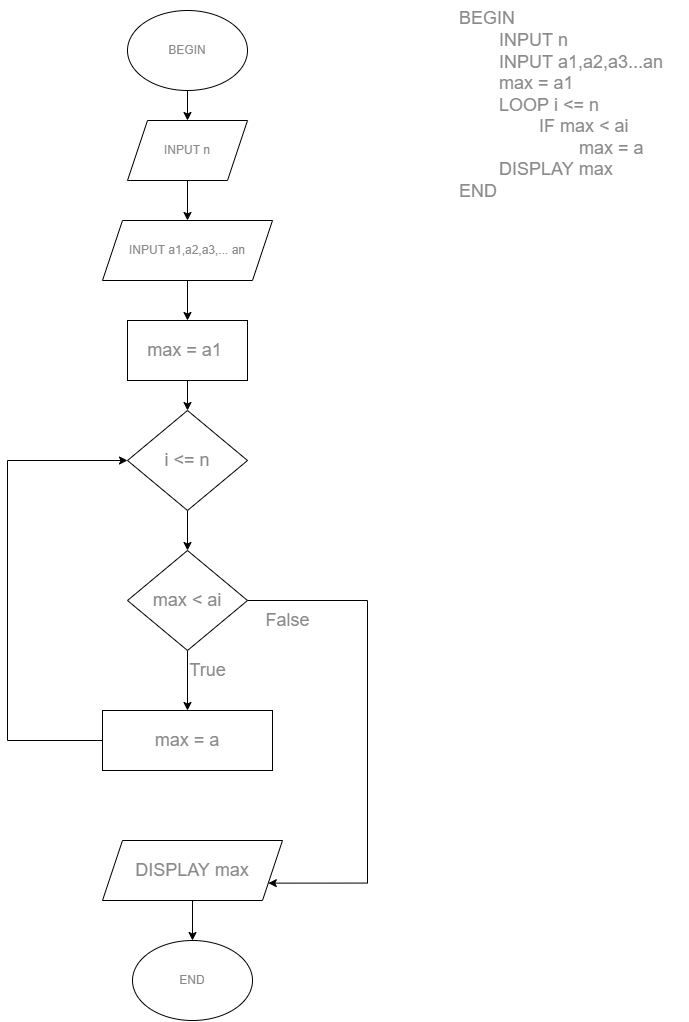

The diagram above was exported from draw.io. Its source (the exported page's mxGraphModel, read from the mxfile embedded in the PNG):
<mxGraphModel dx="1420" dy="679" grid="1" gridSize="10" guides="1" tooltips="1" connect="1" arrows="1" fold="1" page="1" pageScale="1" pageWidth="827" pageHeight="1169" math="0" shadow="0">
  <root>
    <mxCell id="WIyWlLk6GJQsqaUBKTNV-0" />
    <mxCell id="WIyWlLk6GJQsqaUBKTNV-1" parent="WIyWlLk6GJQsqaUBKTNV-0" />
    <mxCell id="cIzkVfaNQQRC0lQFO2-8-19" value="&lt;div style=&quot;&quot;&gt;&lt;div style=&quot;&quot;&gt;&lt;span style=&quot;font-size: 18px;&quot;&gt;BEGIN&lt;/span&gt;&lt;/div&gt;&lt;div style=&quot;&quot;&gt;&lt;span style=&quot;font-size: 18px;&quot;&gt;&lt;span style=&quot;&quot;&gt;&#09;&lt;/span&gt;&lt;span style=&quot;white-space: pre;&quot;&gt;&#09;&lt;/span&gt;INPUT n&lt;/span&gt;&lt;/div&gt;&lt;div style=&quot;&quot;&gt;&lt;span style=&quot;font-size: 18px;&quot;&gt;&lt;span style=&quot;&quot;&gt;&#09;&lt;/span&gt;&lt;span style=&quot;white-space: pre;&quot;&gt;&#09;&lt;/span&gt;INPUT a1,a2,a3...an&lt;/span&gt;&lt;/div&gt;&lt;div style=&quot;&quot;&gt;&lt;span style=&quot;font-size: 18px;&quot;&gt;&lt;span style=&quot;&quot;&gt;&#09;&lt;/span&gt;&lt;span style=&quot;white-space: pre;&quot;&gt;&#09;&lt;/span&gt;max = a1&amp;nbsp;&lt;/span&gt;&lt;/div&gt;&lt;div style=&quot;&quot;&gt;&lt;span style=&quot;font-size: 18px;&quot;&gt;&lt;span style=&quot;&quot;&gt;&#09;&lt;/span&gt;&lt;span style=&quot;white-space: pre;&quot;&gt;&#09;&lt;/span&gt;LOOP i &amp;lt;= n&lt;/span&gt;&lt;/div&gt;&lt;div style=&quot;&quot;&gt;&lt;span style=&quot;font-size: 18px;&quot;&gt;&lt;span style=&quot;&quot;&gt;&#09;&#09;&lt;/span&gt;&lt;span style=&quot;white-space: pre;&quot;&gt;&#09;&lt;span style=&quot;white-space: pre;&quot;&gt;&#09;&lt;/span&gt;&lt;/span&gt;IF max &amp;lt; ai&lt;/span&gt;&lt;/div&gt;&lt;div style=&quot;&quot;&gt;&lt;span style=&quot;font-size: 18px;&quot;&gt;&lt;span style=&quot;&quot;&gt;&#09;&#09;&#09;&lt;/span&gt;&lt;span style=&quot;white-space: pre;&quot;&gt;&#09;&lt;/span&gt;&lt;span style=&quot;white-space: pre;&quot;&gt;&#09;&lt;span style=&quot;white-space: pre;&quot;&gt;&#09;&lt;/span&gt;&lt;/span&gt;max = a&lt;/span&gt;&lt;/div&gt;&lt;div style=&quot;&quot;&gt;&lt;span style=&quot;font-size: 18px; background-color: initial;&quot;&gt;&lt;span style=&quot;white-space: pre;&quot;&gt;&#09;&lt;/span&gt;DISPLAY max&lt;/span&gt;&lt;br&gt;&lt;/div&gt;&lt;div style=&quot;&quot;&gt;&lt;span style=&quot;font-size: 18px;&quot;&gt;END&lt;/span&gt;&lt;/div&gt;&lt;div style=&quot;&quot;&gt;&lt;span style=&quot;font-size: 18px;&quot;&gt;&#09;&lt;/span&gt;&lt;/div&gt;&lt;/div&gt;" style="text;html=1;align=left;verticalAlign=middle;resizable=0;points=[];autosize=1;strokeColor=none;fillColor=none;fontColor=#8A8A8A;" vertex="1" parent="WIyWlLk6GJQsqaUBKTNV-1">
      <mxGeometry x="530" y="100" width="230" height="210" as="geometry" />
    </mxCell>
    <mxCell id="cIzkVfaNQQRC0lQFO2-8-22" value="" style="edgeStyle=orthogonalEdgeStyle;rounded=0;orthogonalLoop=1;jettySize=auto;html=1;fontColor=#8A8A8A;" edge="1" parent="WIyWlLk6GJQsqaUBKTNV-1" source="cIzkVfaNQQRC0lQFO2-8-20" target="cIzkVfaNQQRC0lQFO2-8-21">
      <mxGeometry relative="1" as="geometry" />
    </mxCell>
    <mxCell id="cIzkVfaNQQRC0lQFO2-8-20" value="BEGIN" style="ellipse;whiteSpace=wrap;html=1;fontColor=#8A8A8A;" vertex="1" parent="WIyWlLk6GJQsqaUBKTNV-1">
      <mxGeometry x="200" y="110" width="120" height="80" as="geometry" />
    </mxCell>
    <mxCell id="cIzkVfaNQQRC0lQFO2-8-72" value="" style="edgeStyle=orthogonalEdgeStyle;rounded=0;orthogonalLoop=1;jettySize=auto;html=1;fontSize=18;fontColor=#8A8A8A;" edge="1" parent="WIyWlLk6GJQsqaUBKTNV-1" source="cIzkVfaNQQRC0lQFO2-8-21" target="cIzkVfaNQQRC0lQFO2-8-68">
      <mxGeometry relative="1" as="geometry" />
    </mxCell>
    <mxCell id="cIzkVfaNQQRC0lQFO2-8-21" value="INPUT n" style="shape=parallelogram;perimeter=parallelogramPerimeter;whiteSpace=wrap;html=1;fixedSize=1;fontColor=#8A8A8A;" vertex="1" parent="WIyWlLk6GJQsqaUBKTNV-1">
      <mxGeometry x="200" y="220" width="120" height="60" as="geometry" />
    </mxCell>
    <mxCell id="cIzkVfaNQQRC0lQFO2-8-58" style="edgeStyle=orthogonalEdgeStyle;rounded=0;orthogonalLoop=1;jettySize=auto;html=1;exitX=0.5;exitY=1;exitDx=0;exitDy=0;fontSize=18;fontColor=#8A8A8A;" edge="1" parent="WIyWlLk6GJQsqaUBKTNV-1" source="cIzkVfaNQQRC0lQFO2-8-21" target="cIzkVfaNQQRC0lQFO2-8-21">
      <mxGeometry relative="1" as="geometry" />
    </mxCell>
    <mxCell id="cIzkVfaNQQRC0lQFO2-8-73" value="" style="edgeStyle=orthogonalEdgeStyle;rounded=0;orthogonalLoop=1;jettySize=auto;html=1;fontSize=18;fontColor=#8A8A8A;" edge="1" parent="WIyWlLk6GJQsqaUBKTNV-1" source="cIzkVfaNQQRC0lQFO2-8-68" target="cIzkVfaNQQRC0lQFO2-8-70">
      <mxGeometry relative="1" as="geometry" />
    </mxCell>
    <mxCell id="cIzkVfaNQQRC0lQFO2-8-68" value="INPUT a1,a2,a3,... an" style="shape=parallelogram;perimeter=parallelogramPerimeter;whiteSpace=wrap;html=1;fixedSize=1;fontColor=#8A8A8A;" vertex="1" parent="WIyWlLk6GJQsqaUBKTNV-1">
      <mxGeometry x="175" y="320" width="170" height="60" as="geometry" />
    </mxCell>
    <mxCell id="cIzkVfaNQQRC0lQFO2-8-74" value="" style="edgeStyle=orthogonalEdgeStyle;rounded=0;orthogonalLoop=1;jettySize=auto;html=1;fontSize=18;fontColor=#8A8A8A;" edge="1" parent="WIyWlLk6GJQsqaUBKTNV-1" source="cIzkVfaNQQRC0lQFO2-8-70" target="cIzkVfaNQQRC0lQFO2-8-71">
      <mxGeometry relative="1" as="geometry" />
    </mxCell>
    <mxCell id="cIzkVfaNQQRC0lQFO2-8-70" value="&lt;div style=&quot;font-size: 12px; text-align: left;&quot;&gt;&lt;div style=&quot;&quot;&gt;&lt;span style=&quot;font-size: 18px;&quot;&gt;&lt;br&gt;&lt;/span&gt;&lt;/div&gt;&lt;div style=&quot;&quot;&gt;&lt;span style=&quot;font-size: 18px;&quot;&gt;&lt;span style=&quot;&quot;&gt;&#09;&lt;/span&gt;max = a1&amp;nbsp;&lt;/span&gt;&lt;/div&gt;&lt;div&gt;&lt;span style=&quot;font-size: 18px;&quot;&gt;&lt;br&gt;&lt;/span&gt;&lt;/div&gt;&lt;/div&gt;" style="rounded=0;whiteSpace=wrap;html=1;fontSize=18;fontColor=#8A8A8A;" vertex="1" parent="WIyWlLk6GJQsqaUBKTNV-1">
      <mxGeometry x="200" y="420" width="120" height="60" as="geometry" />
    </mxCell>
    <mxCell id="cIzkVfaNQQRC0lQFO2-8-79" value="" style="edgeStyle=orthogonalEdgeStyle;rounded=0;orthogonalLoop=1;jettySize=auto;html=1;fontSize=18;fontColor=#8A8A8A;" edge="1" parent="WIyWlLk6GJQsqaUBKTNV-1" source="cIzkVfaNQQRC0lQFO2-8-71" target="cIzkVfaNQQRC0lQFO2-8-76">
      <mxGeometry relative="1" as="geometry" />
    </mxCell>
    <mxCell id="cIzkVfaNQQRC0lQFO2-8-71" value="i &amp;lt;= n" style="rhombus;whiteSpace=wrap;html=1;fontSize=18;fontColor=#8A8A8A;" vertex="1" parent="WIyWlLk6GJQsqaUBKTNV-1">
      <mxGeometry x="200" y="510" width="120" height="100" as="geometry" />
    </mxCell>
    <mxCell id="cIzkVfaNQQRC0lQFO2-8-80" value="" style="edgeStyle=orthogonalEdgeStyle;rounded=0;orthogonalLoop=1;jettySize=auto;html=1;fontSize=18;fontColor=#8A8A8A;" edge="1" parent="WIyWlLk6GJQsqaUBKTNV-1" source="cIzkVfaNQQRC0lQFO2-8-76" target="cIzkVfaNQQRC0lQFO2-8-77">
      <mxGeometry relative="1" as="geometry" />
    </mxCell>
    <mxCell id="cIzkVfaNQQRC0lQFO2-8-84" style="edgeStyle=orthogonalEdgeStyle;rounded=0;orthogonalLoop=1;jettySize=auto;html=1;entryX=1;entryY=0.75;entryDx=0;entryDy=0;fontSize=18;fontColor=#8A8A8A;" edge="1" parent="WIyWlLk6GJQsqaUBKTNV-1" source="cIzkVfaNQQRC0lQFO2-8-76" target="cIzkVfaNQQRC0lQFO2-8-81">
      <mxGeometry relative="1" as="geometry">
        <Array as="points">
          <mxPoint x="440" y="700" />
          <mxPoint x="440" y="983" />
        </Array>
      </mxGeometry>
    </mxCell>
    <mxCell id="cIzkVfaNQQRC0lQFO2-8-76" value="max &amp;lt; ai" style="rhombus;whiteSpace=wrap;html=1;fontSize=18;fontColor=#8A8A8A;" vertex="1" parent="WIyWlLk6GJQsqaUBKTNV-1">
      <mxGeometry x="200" y="650" width="120" height="100" as="geometry" />
    </mxCell>
    <mxCell id="cIzkVfaNQQRC0lQFO2-8-83" style="edgeStyle=orthogonalEdgeStyle;rounded=0;orthogonalLoop=1;jettySize=auto;html=1;entryX=0;entryY=0.5;entryDx=0;entryDy=0;fontSize=18;fontColor=#8A8A8A;" edge="1" parent="WIyWlLk6GJQsqaUBKTNV-1" source="cIzkVfaNQQRC0lQFO2-8-77" target="cIzkVfaNQQRC0lQFO2-8-71">
      <mxGeometry relative="1" as="geometry">
        <Array as="points">
          <mxPoint x="80" y="840" />
          <mxPoint x="80" y="560" />
        </Array>
      </mxGeometry>
    </mxCell>
    <mxCell id="cIzkVfaNQQRC0lQFO2-8-77" value="max = a" style="rounded=0;whiteSpace=wrap;html=1;fontSize=18;fontColor=#8A8A8A;" vertex="1" parent="WIyWlLk6GJQsqaUBKTNV-1">
      <mxGeometry x="175" y="810" width="170" height="60" as="geometry" />
    </mxCell>
    <mxCell id="cIzkVfaNQQRC0lQFO2-8-88" value="" style="edgeStyle=orthogonalEdgeStyle;rounded=0;orthogonalLoop=1;jettySize=auto;html=1;fontSize=18;fontColor=#8A8A8A;" edge="1" parent="WIyWlLk6GJQsqaUBKTNV-1" source="cIzkVfaNQQRC0lQFO2-8-81" target="cIzkVfaNQQRC0lQFO2-8-87">
      <mxGeometry relative="1" as="geometry" />
    </mxCell>
    <mxCell id="cIzkVfaNQQRC0lQFO2-8-81" value="DISPLAY max" style="shape=parallelogram;perimeter=parallelogramPerimeter;whiteSpace=wrap;html=1;fixedSize=1;fontSize=18;fontColor=#8A8A8A;" vertex="1" parent="WIyWlLk6GJQsqaUBKTNV-1">
      <mxGeometry x="175" y="940" width="180" height="60" as="geometry" />
    </mxCell>
    <mxCell id="cIzkVfaNQQRC0lQFO2-8-85" value="False&lt;br&gt;" style="text;html=1;align=center;verticalAlign=middle;resizable=0;points=[];autosize=1;strokeColor=none;fillColor=none;fontSize=18;fontColor=#8A8A8A;" vertex="1" parent="WIyWlLk6GJQsqaUBKTNV-1">
      <mxGeometry x="325" y="700" width="70" height="40" as="geometry" />
    </mxCell>
    <mxCell id="cIzkVfaNQQRC0lQFO2-8-86" value="True" style="text;html=1;align=center;verticalAlign=middle;resizable=0;points=[];autosize=1;strokeColor=none;fillColor=none;fontSize=18;fontColor=#8A8A8A;" vertex="1" parent="WIyWlLk6GJQsqaUBKTNV-1">
      <mxGeometry x="250" y="750" width="60" height="40" as="geometry" />
    </mxCell>
    <mxCell id="cIzkVfaNQQRC0lQFO2-8-87" value="END" style="ellipse;whiteSpace=wrap;html=1;fontColor=#8A8A8A;" vertex="1" parent="WIyWlLk6GJQsqaUBKTNV-1">
      <mxGeometry x="205" y="1040" width="120" height="80" as="geometry" />
    </mxCell>
  </root>
</mxGraphModel>